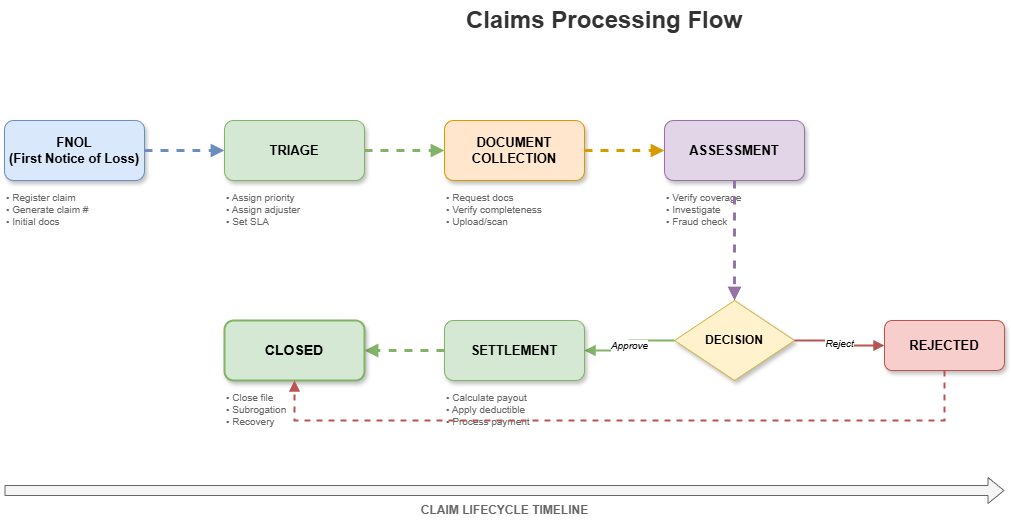

The diagram above was exported from draw.io. Its source (the exported page's mxGraphModel, read from the mxfile embedded in the PNG):
<mxGraphModel dx="1426" dy="635" grid="1" gridSize="10" guides="1" tooltips="1" connect="1" arrows="1" fold="1" page="1" pageScale="1" pageWidth="1600" pageHeight="900" math="0" shadow="1">
  <root>
    <mxCell id="0" />
    <mxCell id="1" parent="0" />
    <mxCell id="title" value="Claims Processing Flow" style="text;html=1;strokeColor=none;fillColor=none;align=center;verticalAlign=middle;whiteSpace=wrap;rounded=0;fontSize=24;fontStyle=1;fontColor=#333333;" parent="1" vertex="1">
      <mxGeometry x="550" y="30" width="300" height="40" as="geometry" />
    </mxCell>
    <mxCell id="fnol" value="FNOL&#10;(First Notice of Loss)" style="rounded=1;whiteSpace=wrap;html=1;fillColor=#dae8fc;strokeColor=#6c8ebf;fontStyle=1;fontSize=13;shadow=1;" parent="1" vertex="1">
      <mxGeometry x="100" y="150" width="140" height="60" as="geometry" />
    </mxCell>
    <mxCell id="fnol-detail" value="• Register claim&#10;• Generate claim #&#10;• Initial docs" style="text;html=1;strokeColor=none;fillColor=none;align=left;verticalAlign=top;fontSize=10;fontColor=#666666;" parent="1" vertex="1">
      <mxGeometry x="100" y="215" width="140" height="45" as="geometry" />
    </mxCell>
    <mxCell id="a1" style="edgeStyle=orthogonalEdgeStyle;rounded=0;orthogonalLoop=1;jettySize=auto;html=1;strokeColor=#6c8ebf;strokeWidth=3;endArrow=block;endFill=1;flowAnimation=1;" parent="1" source="fnol" target="triage" edge="1">
      <mxGeometry relative="1" as="geometry" />
    </mxCell>
    <mxCell id="triage" value="TRIAGE" style="rounded=1;whiteSpace=wrap;html=1;fillColor=#d5e8d4;strokeColor=#82b366;fontStyle=1;fontSize=13;shadow=1;" parent="1" vertex="1">
      <mxGeometry x="320" y="150" width="140" height="60" as="geometry" />
    </mxCell>
    <mxCell id="triage-detail" value="• Assign priority&#10;• Assign adjuster&#10;• Set SLA" style="text;html=1;strokeColor=none;fillColor=none;align=left;verticalAlign=top;fontSize=10;fontColor=#666666;" parent="1" vertex="1">
      <mxGeometry x="320" y="215" width="140" height="45" as="geometry" />
    </mxCell>
    <mxCell id="a2" style="edgeStyle=orthogonalEdgeStyle;rounded=0;orthogonalLoop=1;jettySize=auto;html=1;strokeColor=#82b366;strokeWidth=3;endArrow=block;endFill=1;flowAnimation=1;" parent="1" source="triage" target="docs" edge="1">
      <mxGeometry relative="1" as="geometry" />
    </mxCell>
    <mxCell id="docs" value="DOCUMENT&#10;COLLECTION" style="rounded=1;whiteSpace=wrap;html=1;fillColor=#ffe6cc;strokeColor=#d79b00;fontStyle=1;fontSize=13;shadow=1;" parent="1" vertex="1">
      <mxGeometry x="540" y="150" width="140" height="60" as="geometry" />
    </mxCell>
    <mxCell id="docs-detail" value="• Request docs&#10;• Verify completeness&#10;• Upload/scan" style="text;html=1;strokeColor=none;fillColor=none;align=left;verticalAlign=top;fontSize=10;fontColor=#666666;" parent="1" vertex="1">
      <mxGeometry x="540" y="215" width="140" height="45" as="geometry" />
    </mxCell>
    <mxCell id="a3" style="edgeStyle=orthogonalEdgeStyle;rounded=0;orthogonalLoop=1;jettySize=auto;html=1;strokeColor=#d79b00;strokeWidth=3;endArrow=block;endFill=1;flowAnimation=1;" parent="1" source="docs" target="assess" edge="1">
      <mxGeometry relative="1" as="geometry" />
    </mxCell>
    <mxCell id="assess" value="ASSESSMENT" style="rounded=1;whiteSpace=wrap;html=1;fillColor=#e1d5e7;strokeColor=#9673a6;fontStyle=1;fontSize=13;shadow=1;" parent="1" vertex="1">
      <mxGeometry x="760" y="150" width="140" height="60" as="geometry" />
    </mxCell>
    <mxCell id="assess-detail" value="• Verify coverage&#10;• Investigate&#10;• Fraud check" style="text;html=1;strokeColor=none;fillColor=none;align=left;verticalAlign=top;fontSize=10;fontColor=#666666;" parent="1" vertex="1">
      <mxGeometry x="760" y="215" width="140" height="45" as="geometry" />
    </mxCell>
    <mxCell id="a4" style="edgeStyle=orthogonalEdgeStyle;rounded=0;orthogonalLoop=1;jettySize=auto;html=1;strokeColor=#9673a6;strokeWidth=3;endArrow=block;endFill=1;flowAnimation=1;" parent="1" source="assess" target="decision" edge="1">
      <mxGeometry relative="1" as="geometry" />
    </mxCell>
    <mxCell id="decision" value="DECISION" style="rhombus;whiteSpace=wrap;html=1;fillColor=#fff2cc;strokeColor=#d6b656;fontStyle=1;fontSize=12;shadow=1;" parent="1" vertex="1">
      <mxGeometry x="770" y="330" width="120" height="80" as="geometry" />
    </mxCell>
    <mxCell id="a5" value="Approve" style="edgeStyle=orthogonalEdgeStyle;rounded=0;orthogonalLoop=1;jettySize=auto;html=1;strokeColor=#82b366;strokeWidth=2;endArrow=block;endFill=1;fontStyle=2;fontSize=10;" parent="1" source="decision" target="settlement" edge="1">
      <mxGeometry relative="1" as="geometry" />
    </mxCell>
    <mxCell id="a6" value="Reject" style="edgeStyle=orthogonalEdgeStyle;rounded=0;orthogonalLoop=1;jettySize=auto;html=1;strokeColor=#b85450;strokeWidth=2;endArrow=block;endFill=1;fontStyle=2;fontSize=10;" parent="1" source="decision" target="rejected" edge="1">
      <mxGeometry relative="1" as="geometry" />
    </mxCell>
    <mxCell id="settlement" value="SETTLEMENT" style="rounded=1;whiteSpace=wrap;html=1;fillColor=#d5e8d4;strokeColor=#82b366;fontStyle=1;fontSize=13;shadow=1;" parent="1" vertex="1">
      <mxGeometry x="540" y="350" width="140" height="60" as="geometry" />
    </mxCell>
    <mxCell id="settlement-detail" value="• Calculate payout&#10;• Apply deductible&#10;• Process payment" style="text;html=1;strokeColor=none;fillColor=none;align=left;verticalAlign=top;fontSize=10;fontColor=#666666;" parent="1" vertex="1">
      <mxGeometry x="540" y="415" width="140" height="45" as="geometry" />
    </mxCell>
    <mxCell id="rejected" value="REJECTED" style="rounded=1;whiteSpace=wrap;html=1;fillColor=#f8cecc;strokeColor=#b85450;fontStyle=1;fontSize=13;shadow=1;" parent="1" vertex="1">
      <mxGeometry x="980" y="350" width="120" height="50" as="geometry" />
    </mxCell>
    <mxCell id="a7" style="edgeStyle=orthogonalEdgeStyle;rounded=0;orthogonalLoop=1;jettySize=auto;html=1;strokeColor=#82b366;strokeWidth=3;endArrow=block;endFill=1;flowAnimation=1;" parent="1" source="settlement" target="closed" edge="1">
      <mxGeometry relative="1" as="geometry" />
    </mxCell>
    <mxCell id="closed" value="CLOSED" style="rounded=1;whiteSpace=wrap;html=1;fillColor=#d5e8d4;strokeColor=#82b366;fontStyle=1;fontSize=14;shadow=1;strokeWidth=2;" parent="1" vertex="1">
      <mxGeometry x="320" y="350" width="140" height="60" as="geometry" />
    </mxCell>
    <mxCell id="closed-detail" value="• Close file&#10;• Subrogation&#10;• Recovery" style="text;html=1;strokeColor=none;fillColor=none;align=left;verticalAlign=top;fontSize=10;fontColor=#666666;" parent="1" vertex="1">
      <mxGeometry x="320" y="415" width="140" height="45" as="geometry" />
    </mxCell>
    <mxCell id="a8" style="edgeStyle=orthogonalEdgeStyle;rounded=0;orthogonalLoop=1;jettySize=auto;html=1;strokeColor=#b85450;strokeWidth=2;endArrow=block;endFill=1;dashed=1;" parent="1" source="rejected" target="closed" edge="1">
      <mxGeometry relative="1" as="geometry">
        <Array as="points">
          <mxPoint x="1040" y="450" />
          <mxPoint x="390" y="450" />
        </Array>
      </mxGeometry>
    </mxCell>
    <mxCell id="timeline" value="" style="shape=flexArrow;endArrow=classic;html=1;strokeColor=#666666;fillColor=#f5f5f5;strokeWidth=1;endWidth=15;endSize=5;" parent="1" edge="1">
      <mxGeometry relative="1" as="geometry">
        <mxPoint x="100" y="520" as="sourcePoint" />
        <mxPoint x="1100" y="520" as="targetPoint" />
      </mxGeometry>
    </mxCell>
    <mxCell id="timeline-label" value="CLAIM LIFECYCLE TIMELINE" style="text;html=1;strokeColor=none;fillColor=none;align=center;verticalAlign=middle;fontSize=12;fontStyle=1;fontColor=#666666;" parent="1" vertex="1">
      <mxGeometry x="500" y="530" width="200" height="20" as="geometry" />
    </mxCell>
  </root>
</mxGraphModel>